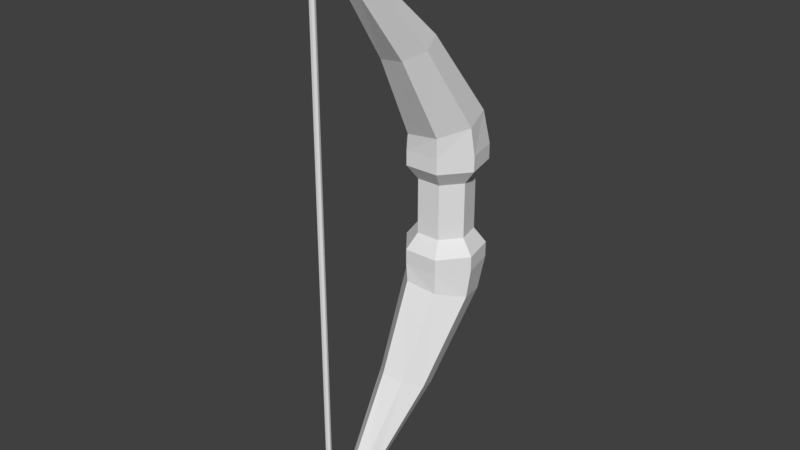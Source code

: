# Source: Bow.blend  (saved by Blender 2.79.0; exported with 4.5.12 LTS)
import bpy
from mathutils import Matrix  # noqa: F401  (used for matrix-valued properties, if any)

bpy.ops.wm.read_factory_settings(use_empty=True)
scene = bpy.context.scene
scene.name = 'Scene'

# ---- collections
col_collection_1 = bpy.data.collections.new('Collection 1'); scene.collection.children.link(col_collection_1)

# ---- world
world_world = bpy.data.worlds.new('World'); scene.world = world_world
world_world.color = (0.05088, 0.05088, 0.05088)
world_world.use_sun_shadow = False
world_world.sun_shadow_jitter_overblur = 0.0
world_world.cycles.sampling_method = 'MANUAL'

# ---- meshes
me_cylinder_001 = bpy.data.meshes.new('Cylinder.001')
me_cylinder_001.from_pydata([(0.0, 72.6, 0.1013), (8.114, 68.69, 0.1013), (10.12, 59.91, 0.1013), (4.503, 52.87, 0.1013), (-4.503, 52.87, 0.1013), (-10.12, 59.91, 0.1013), (-8.114, 68.69, 0.1013), (11.57, 71.44, 0.1571), (7.519e-08, 77.01, 0.1571), (14.42, 58.93, 0.1571), (6.419, 48.89, 0.1571), (-6.419, 48.89, 0.1571), (-14.42, 58.93, 0.1571), (-11.57, 71.44, 0.1571), (11.57, 71.44, 0.212), (9.721e-07, 77.01, 0.212), (14.42, 58.93, 0.212), (6.419, 48.89, 0.212), (-6.419, 48.89, 0.212), (-14.42, 58.93, 0.212), (-11.57, 71.44, 0.212), (7.018, 46.76, 0.6328), (-0.7586, 49.71, 0.6404), (9.51, 39.35, 0.6042), (4.841, 33.06, 0.576), (-3.474, 32.62, 0.5695), (-9.173, 38.37, 0.5896), (-7.964, 45.97, 0.6211), (3.467, 21.78, 0.8666), (-0.8258, 22.92, 0.8728), (5.15, 18.63, 0.84), (2.954, 15.85, 0.813), (-1.466, 15.54, 0.806), (-4.782, 17.92, 0.8242), (-4.497, 21.21, 0.8539), (8.114, 68.69, 0.002489), (10.12, 59.91, 0.004259), (4.503, 52.87, 0.0), (0.0, 72.6, -3.638e-12), (-4.503, 52.87, 0.0), (-10.12, 59.91, 0.0), (-8.114, 68.69, 0.0), (1.268, 3.166, 0.9773), (-0.3089, 3.581, 0.9796), (1.891, 2.025, 0.9674), (1.089, 1.017, 0.9574), (-0.5325, 0.9012, 0.9547), (-1.753, 1.765, 0.9615), (-1.654, 2.958, 0.9725), (6.574, 48.55, 0.2853), (-5.348, 48.24, 0.2738), (-0.6808, 73.78, 0.3344), (10.32, 69.03, 0.3339), (-13.24, 57.11, 0.2862), (13.55, 57.8, 0.3121), (-11.17, 68.47, 0.3131), (1.222, 1.546, 0.9852), (-0.2956, 2.182, 0.9861), (1.667, -0.03606, 0.9841), (0.7058, -1.373, 0.9836), (-0.9391, -1.458, 0.9841), (-2.029, -0.2269, 0.9852), (-1.742, 1.393, 0.9861), (1.424, 0.7516, 1.002), (0.0667, 1.661, 1.0), (1.614, -0.6126, 1.011), (0.4949, -1.404, 1.02), (-1.092, -1.027, 1.022), (-1.951, 0.2353, 1.016), (-1.435, 1.432, 1.007), (0.6537, 1.888, 1.035), (0.0, 72.6, -0.1013), (8.114, 68.69, -0.1013), (10.12, 59.91, -0.1013), (4.503, 52.87, -0.1013), (-4.503, 52.87, -0.1013), (-10.12, 59.91, -0.1013), (-8.114, 68.69, -0.1013), (11.57, 71.44, -0.1571), (7.519e-08, 77.01, -0.1571), (14.42, 58.93, -0.1571), (6.419, 48.89, -0.1571), (-6.419, 48.89, -0.1571), (-14.42, 58.93, -0.1571), (-11.57, 71.44, -0.1571), (11.57, 71.44, -0.212), (9.721e-07, 77.01, -0.212), (14.42, 58.93, -0.212), (6.419, 48.89, -0.212), (-6.419, 48.89, -0.212), (-14.42, 58.93, -0.212), (-11.57, 71.44, -0.212), (7.018, 46.76, -0.6328), (-0.7586, 49.71, -0.6404), (9.51, 39.35, -0.6042), (4.841, 33.06, -0.576), (-3.474, 32.62, -0.5695), (-9.173, 38.37, -0.5896), (-7.964, 45.97, -0.6211), (3.467, 21.78, -0.8666), (-0.8258, 22.92, -0.8728), (5.15, 18.63, -0.84), (2.954, 15.85, -0.813), (-1.466, 15.54, -0.806), (-4.782, 17.92, -0.8242), (-4.497, 21.21, -0.8539), (1.268, 3.166, -0.9773), (-0.3089, 3.581, -0.9796), (1.891, 2.025, -0.9674), (1.089, 1.017, -0.9574), (-0.5325, 0.9012, -0.9547), (-1.753, 1.765, -0.9615), (-1.654, 2.958, -0.9725), (6.574, 48.55, -0.2853), (-5.348, 48.24, -0.2738), (-0.6808, 73.78, -0.3344), (10.32, 69.03, -0.3339), (-13.24, 57.11, -0.2862), (13.55, 57.8, -0.3121), (-11.17, 68.47, -0.3131), (1.222, 1.546, -0.9852), (-0.2956, 2.182, -0.9861), (1.667, -0.03606, -0.9841), (0.7058, -1.373, -0.9836), (-0.9391, -1.458, -0.9841), (-2.029, -0.2269, -0.9852), (-1.742, 1.393, -0.9861), (1.424, 0.7516, -1.002), (0.0667, 1.661, -1.0), (1.614, -0.6126, -1.011), (0.4949, -1.404, -1.02), (-1.092, -1.027, -1.022), (-1.951, 0.2353, -1.016), (-1.435, 1.432, -1.007), (0.6537, 1.888, -1.035), (0.0, 1.0, 0.002259), (0.7818, 0.6235, 0.002259), (0.9749, -0.2225, 0.002259), (0.4339, -0.901, 0.002259), (-0.4339, -0.901, 0.002259), (-0.9749, -0.2225, 0.002259), (-0.7818, 0.6235, 0.002259), (-0.7818, 0.6235, -0.9608), (-0.5621, 0.7293, -0.9569), (-0.9749, -0.2225, -0.9719), (-0.7704, -0.4791, -0.9719), (-0.5621, 0.7293, 0.9569), (-0.7818, 0.6235, 0.9608), (-0.9749, -0.2225, 0.9719), (-0.7704, -0.4791, 0.9719), (0.9252, -0.004832, 0.9686), (0.9749, -0.2225, 0.9727), (0.869, -0.3553, 0.9724), (0.9252, -0.004832, -0.9686), (0.9749, -0.2225, -0.9727), (0.869, -0.3553, -0.9724), (0.7818, 0.6235, 0.9611), (-0.1484, 0.9285, 0.9554), (0.1102, 0.9469, 0.9558), (-0.1484, 0.9285, -0.9554), (0.1102, 0.9469, -0.9558), (0.7818, 0.6235, -0.9611), (0.4339, -0.901, -0.9776), (-0.4339, -0.901, -0.9773), (-0.4339, -0.901, 0.9773), (0.4339, -0.901, 0.9776), (0.0, 1.0, -0.955), (0.0, 1.0, 0.955)], [], [(4, 3, 10, 11), (10, 9, 16, 17), (2, 1, 7, 9), (0, 6, 13, 8), (5, 4, 11, 12), (3, 2, 9, 10), (1, 0, 8, 7), (6, 5, 12, 13), (50, 49, 24, 25), (8, 13, 20, 15), (11, 10, 17, 18), (7, 8, 15, 14), (12, 11, 18, 19), (9, 7, 14, 16), (13, 12, 19, 20), (21, 22, 29, 28), (52, 51, 22, 21), (53, 50, 25, 26), (54, 52, 21, 23), (55, 53, 26, 27), (49, 54, 23, 24), (51, 55, 27, 22), (28, 29, 43, 42), (26, 25, 32, 33), (23, 21, 28, 30), (27, 26, 33, 34), (24, 23, 30, 31), (22, 27, 34, 29), (25, 24, 31, 32), (44, 42, 56, 58), (35, 38, 0, 1), (38, 41, 6, 0), (40, 39, 4, 5), (36, 35, 1, 2), (37, 36, 2, 3), (41, 40, 5, 6), (39, 37, 3, 4), (29, 34, 48, 43), (34, 33, 47, 48), (33, 32, 46, 47), (32, 31, 45, 158, 167, 157, 46), (31, 30, 44, 45), (30, 28, 42, 44), (15, 20, 55, 51), (17, 16, 54, 49), (20, 19, 53, 55), (16, 14, 52, 54), (19, 18, 50, 53), (14, 15, 51, 52), (18, 17, 49, 50), (57, 62, 69, 64), (43, 48, 62, 57), (47, 46, 146, 147, 148, 149, 60, 61), (45, 44, 58, 59, 152, 151, 150), (42, 43, 57, 56), (48, 47, 61, 62), (46, 157, 146), (67, 66, 70), (61, 60, 67, 68), (59, 58, 65, 66), (56, 57, 64, 63), (62, 61, 68, 69), (60, 59, 66, 67), (58, 56, 63, 65), (65, 63, 70), (64, 69, 70), (68, 67, 70), (66, 65, 70), (63, 64, 70), (69, 68, 70), (75, 82, 81, 74), (81, 88, 87, 80), (73, 80, 78, 72), (71, 79, 84, 77), (76, 83, 82, 75), (74, 81, 80, 73), (72, 78, 79, 71), (77, 84, 83, 76), (114, 96, 95, 113), (79, 86, 91, 84), (82, 89, 88, 81), (78, 85, 86, 79), (83, 90, 89, 82), (80, 87, 85, 78), (84, 91, 90, 83), (92, 99, 100, 93), (116, 92, 93, 115), (117, 97, 96, 114), (118, 94, 92, 116), (119, 98, 97, 117), (113, 95, 94, 118), (115, 93, 98, 119), (99, 106, 107, 100), (97, 104, 103, 96), (94, 101, 99, 92), (98, 105, 104, 97), (95, 102, 101, 94), (93, 100, 105, 98), (96, 103, 102, 95), (108, 122, 120, 106), (35, 72, 71, 38), (38, 71, 77, 41), (40, 76, 75, 39), (36, 73, 72, 35), (37, 74, 73, 36), (41, 77, 76, 40), (39, 75, 74, 37), (100, 107, 112, 105), (105, 112, 111, 104), (104, 111, 110, 103), (103, 110, 159, 166, 160, 109, 102), (102, 109, 108, 101), (101, 108, 106, 99), (86, 115, 119, 91), (88, 113, 118, 87), (91, 119, 117, 90), (87, 118, 116, 85), (90, 117, 114, 89), (85, 116, 115, 86), (89, 114, 113, 88), (121, 128, 133, 126), (107, 121, 126, 112), (111, 125, 124, 145, 144, 142, 143, 110), (109, 153, 154, 155, 123, 122, 108), (106, 120, 121, 107), (112, 126, 125, 111), (110, 143, 159), (131, 134, 130), (125, 132, 131, 124), (123, 130, 129, 122), (120, 127, 128, 121), (126, 133, 132, 125), (124, 131, 130, 123), (122, 129, 127, 120), (129, 134, 127), (128, 134, 133), (132, 134, 131), (130, 134, 129), (127, 134, 128), (133, 134, 132), (135, 167, 158, 156, 136), (136, 156, 150, 151, 137), (137, 151, 152, 165, 138), (138, 165, 164, 139), (139, 164, 149, 148, 140), (140, 148, 147, 141), (141, 147, 146, 157, 167, 135), (144, 145, 163, 139, 140), (149, 164, 165, 152, 59, 60), (150, 156, 158, 45), (142, 144, 140, 141), (162, 155, 154, 137, 138), (166, 159, 143, 142, 141, 135), (154, 153, 161, 136, 137), (163, 162, 138, 139), (161, 160, 166, 135, 136), (160, 161, 153, 109), (155, 162, 163, 145, 124, 123)])
me_cylinder_001.use_remesh_preserve_volume = False
me_cylinder_001.use_remesh_preserve_attributes = False
me_cylinder_001.use_mirror_vertex_groups = False
me_cylinder_001.update()

# ---- objects
ob_bow = bpy.data.objects.new('Bow', me_cylinder_001)

# ---- transforms, parenting, visibility, modifiers, constraints
ob_bow.location = (0.0, -1.591, 0.0)
ob_bow.scale = (0.02557, 0.02557, 2.621)
ob_bow.lineart.crease_threshold = 0.0

# ---- collection membership
col_collection_1.objects.link(ob_bow)

# ---- scene / render settings (as saved in the file)
scene.frame_start = 1; scene.frame_end = 250; scene.frame_set(1)
scene.render.engine = 'BLENDER_EEVEE_NEXT'
scene.render.resolution_percentage = 50
scene.render.dither_intensity = 0.0
scene.cycles.use_denoising = False
scene.cycles.samples = 128
scene.cycles.sampling_pattern = 'TABULATED_SOBOL'
scene.cycles.use_adaptive_sampling = False
scene.cycles.use_light_tree = False
scene.cycles.blur_glossy = 0.0
scene.cycles.sample_clamp_indirect = 0.0
scene.view_settings.view_transform = 'Standard'
bpy.context.view_layer.update()

# ---- added for rendering (the .blend has no active camera and no usable light): camera, sun
cam_auto = bpy.data.cameras.new('AutoCamera')
cam_auto.lens = 50.0
cam_auto.sensor_width = 36.0
cam_auto.clip_end = 1000.0
ob_auto_camera = bpy.data.objects.new('AutoCamera', cam_auto)
scene.collection.objects.link(ob_auto_camera)
ob_auto_camera.location = (5.39706, -7.10155, 4.31765)
ob_auto_camera.rotation_euler = (1.09748, -7.21219e-08, 0.694738)
scene.camera = ob_auto_camera
light_auto_sun = bpy.data.lights.new('AutoSun', 'SUN')
light_auto_sun.energy = 3.0
light_auto_sun.angle = 0.0523599
ob_auto_sun = bpy.data.objects.new('AutoSun', light_auto_sun)
scene.collection.objects.link(ob_auto_sun)
ob_auto_sun.rotation_euler = (0.872665, 0.174533, 0.523599)
bpy.context.view_layer.update()
